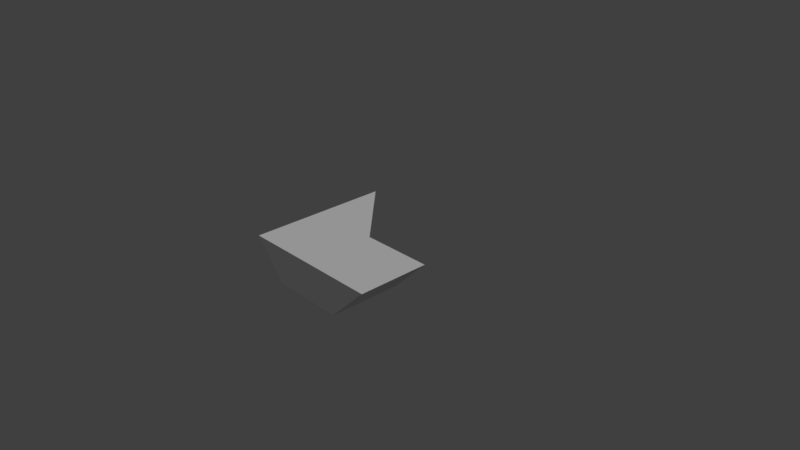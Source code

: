# Source: b3p2_harder.blend  (saved by Blender 2.78.0; exported with 4.5.12 LTS)
import bpy
from mathutils import Matrix  # noqa: F401  (used for matrix-valued properties, if any)

bpy.ops.wm.read_factory_settings(use_empty=True)
scene = bpy.context.scene
scene.name = 'Scene'

# ---- collections
col_collection_1 = bpy.data.collections.new('Collection 1'); scene.collection.children.link(col_collection_1)

# ---- materials (node trees are filled in below, after node groups)
mat_black = bpy.data.materials.new('black')
mat_black.alpha_threshold = 0.0
mat_black.use_transparent_shadow = False
mat_black.roughness = 0.5
mat_purple = bpy.data.materials.new('purple')
mat_purple.alpha_threshold = 0.0
mat_purple.use_transparent_shadow = False
mat_purple.roughness = 0.5
mat_purple.line_color = (0.0, 0.0, 0.0, 1.0)

# ---- material node trees

# ---- world
world_world = bpy.data.worlds.new('World'); scene.world = world_world
world_world.color = (0.05088, 0.05088, 0.05088)
world_world.use_sun_shadow = False
world_world.sun_shadow_jitter_overblur = 0.0
world_world.cycles.sampling_method = 'MANUAL'

# ---- cameras
cam_camera = bpy.data.cameras.new('Camera')
cam_camera.clip_end = 100.0
cam_camera.lens = 35.0
cam_camera.sensor_width = 32.0
cam_camera.sensor_height = 18.0
cam_camera.ortho_scale = 7.314
cam_camera.dof.focus_distance = 0.0
cam_camera.dof.aperture_fstop = 128.0

# ---- lights
light_lamp = bpy.data.lights.new('Lamp', 'SUN')
light_lamp.transmission_factor = 0.0
light_lamp.cutoff_distance = 30.0
light_lamp.angle = 0.1993
light_lamp.energy = 1.0
light_lamp.shadow_buffer_clip_start = 1.001
light_lamp.shadow_soft_size = 0.1
light_lamp.shadow_cascade_max_distance = 1000.0

# ---- meshes
me_cube_001 = bpy.data.meshes.new('Cube.001')
me_cube_001.from_pydata([(1.0, 0.629, 0.9753), (0.5, 0.6132, 0.4753), (1.0, 1.129, 0.9753), (0.5, 1.129, 0.4753)], [], [(2, 0, 1, 3)])
me_cube_001.materials.append(mat_black)
me_cube_001.use_remesh_preserve_volume = False
me_cube_001.use_remesh_preserve_attributes = False
me_cube_001.use_mirror_vertex_groups = False
me_cube_001.update()
me_cube_000 = bpy.data.meshes.new('Cube.000')
me_cube_000.from_pydata([(0.5, 0.6132, 0.4355), (-0.5, 0.6132, 0.4355), (-0.5, 1.129, 0.4355), (0.5, 1.129, 0.4355)], [], [(0, 1, 2, 3)])
me_cube_000.materials.append(mat_black)
me_cube_000.use_remesh_preserve_volume = False
me_cube_000.use_remesh_preserve_attributes = False
me_cube_000.use_mirror_vertex_groups = False
me_cube_000.update()
me_cube_022 = bpy.data.meshes.new('Cube.022')
me_cube_022.from_pydata([(-1.0, 1.631, 1.0), (-0.5, 1.131, 0.5), (-2.98e-07, 1.131, 1.0)], [], [(1, 0, 2)])
me_cube_022.materials.append(mat_black)
me_cube_022.use_remesh_preserve_volume = False
me_cube_022.use_remesh_preserve_attributes = False
me_cube_022.use_mirror_vertex_groups = False
me_cube_022.update()
me_cube_021 = bpy.data.meshes.new('Cube.021')
me_cube_021.from_pydata([(1.0, 1.131, 1.0), (-0.5, 1.131, 0.5), (0.5, 1.131, 0.5), (-2.98e-07, 1.131, 1.0)], [], [(0, 2, 1, 3)])
me_cube_021.materials.append(mat_black)
me_cube_021.use_remesh_preserve_volume = False
me_cube_021.use_remesh_preserve_attributes = False
me_cube_021.use_mirror_vertex_groups = False
me_cube_021.update()
me_cube_020 = bpy.data.meshes.new('Cube.020')
me_cube_020.from_pydata([(-0.501, 0.6132, 0.5), (-1.001, 0.629, 1.0), (-1.001, 1.629, 1.0), (-0.501, 1.129, 0.5)], [], [(1, 2, 3, 0)])
me_cube_020.materials.append(mat_black)
me_cube_020.use_remesh_preserve_volume = False
me_cube_020.use_remesh_preserve_attributes = False
me_cube_020.use_mirror_vertex_groups = False
me_cube_020.update()
me_cube_004 = bpy.data.meshes.new('Cube.004')
me_cube_004.from_pydata([(1.0, 0.629, 1.0), (0.5, 0.6132, 0.5), (-0.5, 0.6132, 0.5), (-1.0, 0.629, 1.0), (1.0, 1.129, 1.0), (-1.0, 1.129, 1.0), (-1.0, 1.629, 1.0), (-0.5, 1.129, 0.5), (0.5, 1.129, 0.5), (-2.98e-07, 1.129, 1.0)], [(5, 4)], [(4, 8, 7, 9), (1, 2, 7, 8), (2, 3, 5, 7), (4, 0, 1, 8), (2, 1, 0, 3), (4, 9, 5, 3, 0), (7, 6, 9), (6, 7, 5), (6, 5, 9)])
me_cube_004.materials.append(mat_purple)
me_cube_004.use_remesh_preserve_volume = False
me_cube_004.use_remesh_preserve_attributes = False
me_cube_004.use_mirror_vertex_groups = False
me_cube_004.update()

# ---- objects
ob_b3p2_bb3_a2 = bpy.data.objects.new('b3p2_bb3_a2', me_cube_001)
ob_b3p2_bb3_a1 = bpy.data.objects.new('b3p2_bb3_a1', me_cube_000)
ob_b3p2_b3p3_a2 = bpy.data.objects.new('b3p2_b3p3_a2', me_cube_022)
ob_b3p2_b3p3_a1 = bpy.data.objects.new('b3p2_b3p3_a1', me_cube_021)
ob_b3p2_b3p1_a1 = bpy.data.objects.new('b3p2_b3p1_a1', me_cube_020)
ob_b3p2 = bpy.data.objects.new('b3p2', me_cube_004)
ob_lamp = bpy.data.objects.new('Lamp', light_lamp)
ob_camera = bpy.data.objects.new('Camera', cam_camera)

# ---- transforms, parenting, visibility, modifiers, constraints
ob_b3p2_bb3_a2.location = (0.0, -2.249, -0.737)
ob_b3p2_bb3_a2.scale = (1.0, 2.0, 1.0)
ob_b3p2_bb3_a2.lock_rotations_4d = False
ob_b3p2_bb3_a2.empty_display_type = 'ARROWS'
ob_b3p2_bb3_a2.lineart.crease_threshold = 0.0
ob_b3p2_bb3_a1.location = (0.0, -2.249, -0.6975)
ob_b3p2_bb3_a1.scale = (1.0, 2.0, 1.0)
ob_b3p2_bb3_a1.lock_rotations_4d = False
ob_b3p2_bb3_a1.empty_display_type = 'ARROWS'
ob_b3p2_bb3_a1.lineart.crease_threshold = 0.0
ob_b3p2_b3p3_a2.location = (0.0, -2.249, -0.7603)
ob_b3p2_b3p3_a2.scale = (1.0, 2.0, 1.0)
ob_b3p2_b3p3_a2.lock_rotations_4d = False
ob_b3p2_b3p3_a2.empty_display_type = 'ARROWS'
ob_b3p2_b3p3_a2.lineart.crease_threshold = 0.0
ob_b3p2_b3p3_a1.location = (0.0, -2.249, -0.7603)
ob_b3p2_b3p3_a1.scale = (1.0, 2.0, 1.0)
ob_b3p2_b3p3_a1.lock_rotations_4d = False
ob_b3p2_b3p3_a1.empty_display_type = 'ARROWS'
ob_b3p2_b3p3_a1.lineart.crease_threshold = 0.0
ob_b3p2_b3p1_a1.location = (0.0, -2.249, -0.7603)
ob_b3p2_b3p1_a1.scale = (1.0, 2.0, 1.0)
ob_b3p2_b3p1_a1.lock_rotations_4d = False
ob_b3p2_b3p1_a1.empty_display_type = 'ARROWS'
ob_b3p2_b3p1_a1.lineart.crease_threshold = 0.0
ob_b3p2.location = (0.0, -2.249, -0.7603)
ob_b3p2.scale = (1.0, 2.0, 1.0)
ob_b3p2.lock_rotations_4d = False
ob_b3p2.empty_display_type = 'ARROWS'
ob_b3p2.lineart.crease_threshold = 0.0
ob_lamp.location = (-4.13, -2.7, 2.157)
ob_lamp.rotation_euler = (-0.04688, -0.04496, 0.6787)
ob_lamp.lock_rotations_4d = False
ob_lamp.empty_display_type = 'ARROWS'
ob_lamp.color = (0.0, 0.0, 0.0, 0.0)
ob_lamp.hide_select = True
ob_lamp.lineart.crease_threshold = 0.0
ob_camera.location = (7.481, -6.508, 5.344)
ob_camera.rotation_euler = (1.109, 0.0, 0.8149)
ob_camera.lock_rotations_4d = False
ob_camera.empty_display_type = 'ARROWS'
ob_camera.color = (0.0, 0.0, 0.0, 0.0)
ob_camera.hide_select = True
ob_camera.display_type = 'WIRE'
ob_camera.lineart.crease_threshold = 0.0

# ---- collection membership
col_collection_1.objects.link(ob_b3p2_bb3_a2)
col_collection_1.objects.link(ob_b3p2_bb3_a1)
col_collection_1.objects.link(ob_b3p2_b3p3_a2)
col_collection_1.objects.link(ob_b3p2_b3p3_a1)
col_collection_1.objects.link(ob_b3p2_b3p1_a1)
col_collection_1.objects.link(ob_b3p2)
col_collection_1.objects.link(ob_lamp)
col_collection_1.objects.link(ob_camera)

# ---- scene / render settings (as saved in the file)
scene.camera = ob_camera
scene.frame_start = 1; scene.frame_end = 250; scene.frame_set(1)
scene.render.engine = 'BLENDER_EEVEE_NEXT'
scene.render.resolution_percentage = 50
scene.render.dither_intensity = 0.0
scene.cycles.use_denoising = False
scene.cycles.samples = 128
scene.cycles.sampling_pattern = 'TABULATED_SOBOL'
scene.cycles.light_sampling_threshold = 0.0
scene.cycles.use_adaptive_sampling = False
scene.cycles.use_light_tree = False
scene.cycles.blur_glossy = 0.0
scene.cycles.sample_clamp_indirect = 0.0
scene.view_settings.view_transform = 'Standard'
bpy.context.view_layer.update()
